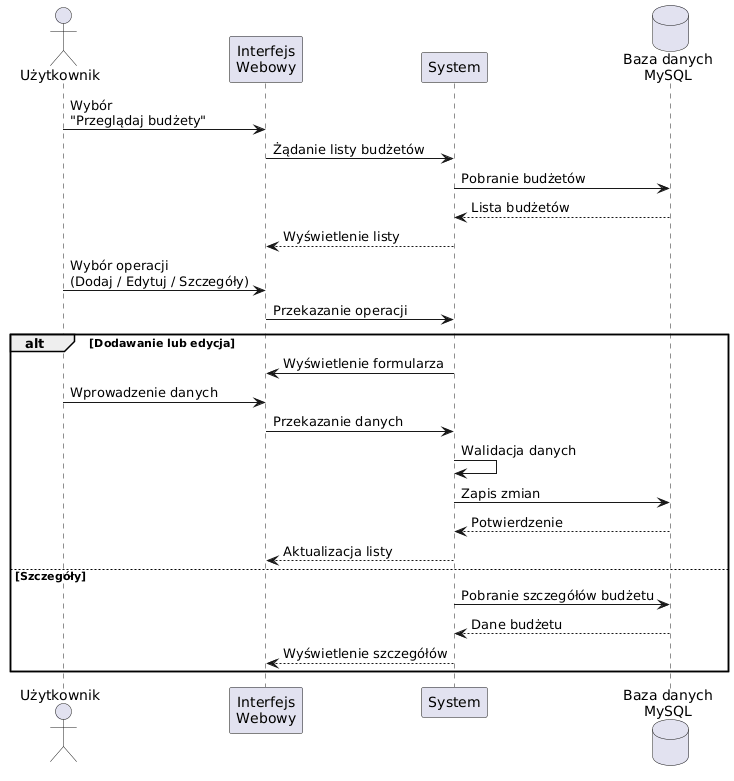

The diagram above was rendered by PlantUML. Its source (embedded in the PNG):
@startuml
actor Użytkownik
participant "Interfejs\nWebowy" as UI
participant "System" as SYS
database "Baza danych\nMySQL" as DB

Użytkownik -> UI : Wybór\n"Przeglądaj budżety"
UI -> SYS : Żądanie listy budżetów
SYS -> DB : Pobranie budżetów
DB --> SYS : Lista budżetów
SYS --> UI : Wyświetlenie listy

Użytkownik -> UI : Wybór operacji\n(Dodaj / Edytuj / Szczegóły)
UI -> SYS : Przekazanie operacji

alt Dodawanie lub edycja
    SYS -> UI : Wyświetlenie formularza
    Użytkownik -> UI : Wprowadzenie danych
    UI -> SYS : Przekazanie danych
    SYS -> SYS : Walidacja danych
    SYS -> DB : Zapis zmian
    DB --> SYS : Potwierdzenie
    SYS --> UI : Aktualizacja listy
else Szczegóły
    SYS -> DB : Pobranie szczegółów budżetu
    DB --> SYS : Dane budżetu
    SYS --> UI : Wyświetlenie szczegółów
end
@enduml